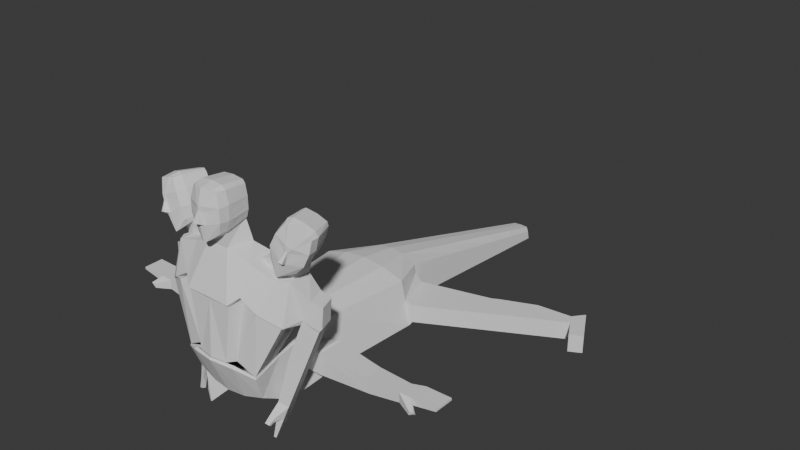 # Source: cerberus-08.blend  (saved by Blender 5.1.30; exported with 4.5.12 LTS)
import bpy
from mathutils import Matrix  # noqa: F401  (used for matrix-valued properties, if any)

bpy.ops.wm.read_factory_settings(use_empty=True)
scene = bpy.context.scene
scene.name = 'Scene'

# ---- collections
col_cerberus = bpy.data.collections.new('CERBERUS'); scene.collection.children.link(col_cerberus)
col_model = bpy.data.collections.new('model'); col_cerberus.children.link(col_model)
col_armatur = bpy.data.collections.new('armatur'); scene.collection.children.link(col_armatur)

# ---- materials (node trees are filled in below, after node groups)
mat_guard___body = bpy.data.materials.new('GUARD - body')

# ---- material node trees

# ---- world
world_world = bpy.data.worlds.new('World'); scene.world = world_world
world_world.use_nodes = True; world_world.node_tree.nodes.clear()
_N = world_world.node_tree.nodes; _L = world_world.node_tree.links
n0 = _N.new('ShaderNodeOutputWorld'); n0.name = 'World Output'; n0.location = (200, 100)
n1 = _N.new('ShaderNodeBackground'); n1.name = 'Background'; n1.location = (-200, 100)
n1.inputs[0].default_value = (0.05088, 0.05088, 0.05088, 1.0)
_L.new(n1.outputs[0], n0.inputs[0])
n0.is_active_output = True
world_world.color = (0.05088, 0.05088, 0.05088)
world_world.sun_shadow_jitter_overblur = 0.0

# ---- meshes
me_cube = bpy.data.meshes.new('Cube')
me_cube.from_pydata([(22.08, 9.419, 2.172), (24.43, 10.1, -13.56), (22.57, 114.0, -8.487), (18.75, 114.2, 12.07), (7.302, 262.9, -33.37), (6.463, 262.9, -28.14), (36.44, 88.06, -12.75), (29.9, 88.06, 15.67), (0.0, 88.06, -15.83), (0.0, 6.96, 15.16), (0.0, 88.06, 21.87), (0.0, 6.96, -24.84), (0.0, 114.2, 17.76), (0.0, 262.9, -24.4), (0.0, 262.9, -33.98), (0.0, 114.0, -11.05), (0.0, 29.05, -20.12), (24.09, 24.98, 6.601), (0.0, 29.05, 21.82), (27.54, 27.16, -13.47), (7.97, 163.8, 2.749), (0.0, 213.3, -26.34), (8.275, 163.6, -17.74), (12.39, 213.3, -25.07), (17.85, 88.06, -14.29), (10.36, 6.96, 13.56), (9.374, 114.2, 16.48), (10.92, 114.0, -9.769), (14.95, 88.06, 20.33), (12.14, 6.96, -23.23), (5.164, 262.9, -24.71), (2.983, 262.9, -33.67), (11.72, 29.05, 20.25), (13.83, 29.05, -18.55), (10.56, 213.3, -14.74), (14.65, 163.8, -1.334), (0.0, 262.9, -29.19), (0.0, -14.99, 16.93), (0.0, -10.73, -21.48), (23.93, -10.73, -18.68), (21.09, -9.842, 7.975), (10.16, -13.27, 12.76), (12.09, -10.73, -20.08), (0.0, -39.33, 12.15), (0.0, -27.56, -14.19), (24.67, -24.7, -10.22), (26.03, -30.14, 7.143), (14.84, -34.99, 12.2), (12.09, -26.67, -13.39), (9.722, -11.8, 12.82), (0.0, -16.13, 16.47), (21.96, -7.961, 7.442), (15.24, -36.43, 10.9), (0.0, -38.25, 13.21), (26.75, -30.4, 5.698), (28.4, 29.05, -16.98), (25.02, 6.96, -21.62), (20.71, 6.96, 8.823), (23.43, 29.05, 15.55), (0.0, 213.3, -10.35), (0.0, 163.8, 3.706), (5.629, 213.3, -25.71), (0.0, 163.6, -18.69), (6.567, 213.3, -10.98), (17.48, 163.7, -16.78), (0.0, 238.1, -17.37), (4.306, 238.1, -29.69), (5.866, 238.1, -17.84), (8.51, 238.1, -21.44), (9.848, 238.1, -29.22), (0.0, 238.1, -30.16)], [], [(29, 33, 55, 56), (39, 56, 57, 51), (24, 27, 2, 6), (28, 26, 12, 10), (5, 36, 13, 30), (6, 7, 58, 55), (17, 0, 1, 19), (32, 28, 10, 18), (45, 39, 51, 54), (33, 24, 6, 55), (25, 32, 18, 9), (61, 66, 69, 23), (70, 14, 31, 66), (20, 63, 59, 60), (35, 20, 26, 3), (67, 30, 13, 65), (34, 63, 20, 35), (35, 64, 23, 34), (26, 20, 60, 12), (69, 68, 34, 23), (57, 58, 32, 25), (16, 8, 24, 33), (58, 7, 28, 32), (7, 3, 26, 28), (8, 15, 27, 24), (11, 16, 33, 29), (6, 2, 3, 7), (56, 39, 42, 29), (9, 37, 49, 25), (25, 49, 51, 57), (29, 42, 38, 11), (42, 48, 44, 38), (45, 54, 52, 48), (39, 45, 48, 42), (40, 46, 54, 51), (43, 44, 48, 52), (50, 41, 49, 37), (41, 40, 51, 49), (47, 53, 43, 52), (46, 47, 52, 54), (5, 4, 31, 14, 36), (19, 1, 56, 55), (0, 17, 58, 57), (1, 0, 57, 56), (17, 19, 55, 58), (68, 67, 63, 34), (62, 22, 27, 15), (3, 2, 64, 35), (66, 31, 4, 69), (21, 61, 22, 62), (61, 23, 64, 22), (21, 70, 66, 61), (63, 67, 65, 59), (4, 5, 68, 69), (5, 30, 67, 68), (22, 64, 2, 27)])
_uv = me_cube.uv_layers.new(name='UVMap')
_uv.uv.foreach_set('vector', [0.2563, 0.5, 0.2553, 0.5, 0.2606, 0.5, 0.2627, 0.5, 0.2627, 0.5, 0.2627, 0.5, 0.7373, 0.5, 0.7373, 0.5, 0.2543, 0.5, 0.2563, 0.5, 0.2627, 0.5, 0.2586, 0.5, 0.7457, 0.5, 0.7437, 0.5, 0.75, 0.5, 0.75, 0.5, 0.625, 0.428, 0.5, 0.375, 0.625, 0.375, 0.625, 0.4015, 0.2586, 0.5, 0.7414, 0.5, 0.7394, 0.5, 0.2606, 0.5, 0.6243, 0.5, 0.6232, 0.5, 0.3768, 0.5, 0.319, 0.5, 0.7447, 0.5, 0.7457, 0.5, 0.75, 0.5, 0.75, 0.5, 0.2599, 0.5, 0.2627, 0.5, 0.7373, 0.5, 0.7209, 0.5, 0.2553, 0.5, 0.2543, 0.5, 0.2586, 0.5, 0.2606, 0.5, 0.7437, 0.5, 0.7447, 0.5, 0.75, 0.5, 0.75, 0.5, 0.2698, 0.5, 0.2731, 0.5, 0.2963, 0.5, 0.2895, 0.5, 0.25, 0.5, 0.25, 0.5, 0.2765, 0.5, 0.2731, 0.5, 0.7369, 0.5, 0.7302, 0.5, 0.75, 0.5, 0.75, 0.5, 0.7239, 0.5, 0.7369, 0.5, 0.7437, 0.5, 0.7373, 0.5, 0.7269, 0.5, 0.7235, 0.5, 0.75, 0.5, 0.75, 0.5, 0.7105, 0.5, 0.7302, 0.5, 0.7369, 0.5, 0.7239, 0.5, 0.7239, 0.5, 0.2761, 0.5, 0.2895, 0.5, 0.7105, 0.5, 0.7437, 0.5, 0.7369, 0.5, 0.75, 0.5, 0.75, 0.5, 0.2963, 0.5, 0.7037, 0.5, 0.7105, 0.5, 0.2895, 0.5, 0.7373, 0.5, 0.7394, 0.5, 0.7447, 0.5, 0.7437, 0.5, 0.25, 0.5, 0.25, 0.5, 0.2543, 0.5, 0.2553, 0.5, 0.7394, 0.5, 0.7414, 0.5, 0.7457, 0.5, 0.7447, 0.5, 0.7414, 0.5, 0.7373, 0.5, 0.7437, 0.5, 0.7457, 0.5, 0.25, 0.5, 0.25, 0.5, 0.2563, 0.5, 0.2543, 0.5, 0.25, 0.5, 0.25, 0.5, 0.2553, 0.5, 0.2563, 0.5, 0.2586, 0.5, 0.2627, 0.5, 0.7373, 0.5, 0.7414, 0.5, 0.2627, 0.5, 0.2627, 0.5, 0.2563, 0.5, 0.2563, 0.5, 0.75, 0.5, 0.75, 0.5, 0.7437, 0.5, 0.7437, 0.5, 0.7437, 0.5, 0.7437, 0.5, 0.7373, 0.5, 0.7373, 0.5, 0.2563, 0.5, 0.2563, 0.5, 0.25, 0.5, 0.25, 0.5, 0.2563, 0.5, 0.254, 0.5, 0.25, 0.5, 0.25, 0.5, 0.2599, 0.5, 0.7209, 0.5, 0.7268, 0.5, 0.254, 0.5, 0.2627, 0.5, 0.2599, 0.5, 0.254, 0.5, 0.2563, 0.5, 0.738, 0.5, 0.738, 0.5, 0.7209, 0.5, 0.7373, 0.5, 0.7327, 0.5, 0.25, 0.5, 0.254, 0.5, 0.7268, 0.5, 0.7492, 0.5, 0.7437, 0.5, 0.7437, 0.5, 0.75, 0.5, 0.7437, 0.5, 0.738, 0.5, 0.7373, 0.5, 0.7437, 0.5, 0.7438, 0.5, 0.7494, 0.5, 0.7327, 0.5, 0.7268, 0.5, 0.738, 0.5, 0.7438, 0.5, 0.7268, 0.5, 0.7209, 0.5, 0.625, 0.428, 0.375, 0.428, 0.375, 0.4015, 0.375, 0.375, 0.5, 0.375, 0.319, 0.5, 0.3768, 0.5, 0.2627, 0.5, 0.2606, 0.5, 0.6232, 0.5, 0.6243, 0.5, 0.7394, 0.5, 0.7373, 0.5, 0.3768, 0.5, 0.6232, 0.5, 0.7373, 0.5, 0.2627, 0.5, 0.6243, 0.5, 0.319, 0.5, 0.2606, 0.5, 0.7394, 0.5, 0.7037, 0.5, 0.7269, 0.5, 0.7302, 0.5, 0.7105, 0.5, 0.25, 0.5, 0.2631, 0.5, 0.2563, 0.5, 0.25, 0.5, 0.7373, 0.5, 0.2627, 0.5, 0.2761, 0.5, 0.7239, 0.5, 0.2731, 0.5, 0.2765, 0.5, 0.303, 0.5, 0.2963, 0.5, 0.25, 0.5, 0.2698, 0.5, 0.2631, 0.5, 0.25, 0.5, 0.2698, 0.5, 0.2895, 0.5, 0.2761, 0.5, 0.2631, 0.5, 0.25, 0.5, 0.25, 0.5, 0.2731, 0.5, 0.2698, 0.5, 0.7302, 0.5, 0.7269, 0.5, 0.75, 0.5, 0.75, 0.5, 0.303, 0.5, 0.697, 0.5, 0.7037, 0.5, 0.2963, 0.5, 0.697, 0.5, 0.7235, 0.5, 0.7269, 0.5, 0.7037, 0.5, 0.2631, 0.5, 0.2761, 0.5, 0.2627, 0.5, 0.2563, 0.5])
me_cube.materials.append(None)
me_cube.materials.append(mat_guard___body)
me_cube.update()
me_cube_003 = bpy.data.meshes.new('Cube.003')
me_cube_003.from_pydata([(9.816, 3.383, -4.159), (2.384e-05, 23.04, -0.2326), (0.0, 1.232, -3.489), (20.84, 6.972, 38.9), (0.0, 3.775, 32.52), (0.0, 23.67, 32.52), (15.07, 3.775, 32.52), (7.316, 12.5, 61.17), (0.0, 12.5, 61.17), (18.75, 11.3, 36.18), (20.84, 15.55, 55.45), (0.0, 26.78, 74.52), (7.043, 26.78, 74.52), (7.043, 12.29, 69.49), (0.0, 12.29, 69.49), (1.325, 3.929, 66.24), (0.0, 3.534, 66.11), (0.0, 26.78, 96.51), (7.043, 26.78, 95.74), (7.043, 12.29, 97.59), (0.0, 12.29, 98.36), (0.0, 4.475, 96.8), (6.166, 5.996, 96.11), (8.474, 26.78, 74.52), (8.989, 12.29, 71.95), (8.44, 7.449, 71.61), (8.567, 26.78, 93.8), (9.77, 12.29, 95.43), (8.595, 7.262, 95.34), (26.03, 9.036, -9.558), (21.09, 29.33, -8.726), (40.28, 39.03, 47.39), (10.16, 25.9, -3.945), (30.58, 35.61, 51.63), (14.61, 6.986, -3.145), (36.72, 17.25, 50.16), (45.33, 26.22, 23.09), (29.93, 9.024, 31.04), (37.41, 35.64, 22.24), (41.53, 23.52, 48.84), (42.27, 14.89, 24.49), (47.03, 40.35, 38.4), (41.08, 38.26, 23.09), (40.9, 26.7, 48.84), (34.52, 24.45, 51.63), (51.28, 28.32, 38.4), (35.88, 39.6, 62.37), (41.61, 41.34, 59.57), (43.58, 26.94, 54.64), (37.85, 25.2, 57.44), (20.88, 32.19, 55.87), (20.84, 23.34, 55.45), (32.09, 7.948, 32.06), (30.15, 37.86, 65.16), (0.0, 27.59, 61.04), (11.25, 27.59, 61.04), (0.0, 26.92, 32.4), (23.69, 29.21, 27.66), (43.01, 15.1, 24.72), (42.29, 38.68, 26.2), (57.14, 31.15, 35.72), (46.53, 26.65, 26.2), (56.3, 30.77, 22.31), (52.86, 40.77, 22.31), (53.7, 41.15, 35.72), (37.57, 23.6, 0.4006), (46.48, 26.66, -3.2), (33.69, 34.88, 0.4006), (42.59, 37.95, -3.2), (51.09, 40.87, 20.31), (54.98, 29.59, 20.31), (29.99, 20.99, -30.49), (35.77, 22.98, -32.83), (32.43, 32.68, -32.83), (26.65, 30.69, -30.49), (56.32, 30.15, 36.36), (55.8, 29.51, 21.48), (51.69, 41.44, 21.48), (52.43, 41.44, 36.36), (26.04, 19.63, -55.44), (27.39, 20.09, -55.98), (24.63, 33.15, -51.69), (22.57, 32.44, -50.86), (24.78, 33.2, -38.77), (28.73, 34.56, -40.36), (33.04, 22.04, -40.36), (29.09, 20.68, -38.77), (27.72, 16.55, -37.55), (30.83, 17.62, -38.8), (26.86, 17.5, -41.99), (29.36, 17.11, -42.85), (51.09, 27.89, 23.38), (53.8, 29.29, 37.38), (49.91, 40.57, 37.38), (46.99, 39.82, 23.38), (42.02, 25.13, -1.4), (38.14, 36.42, -1.4), (50.52, 28.06, 22.11), (46.64, 39.34, 22.11), (32.88, 21.98, -31.66), (29.54, 31.68, -31.66), (26.72, 19.86, -55.71), (23.6, 32.79, -51.28), (31.07, 21.36, -39.56), (26.76, 33.88, -39.56), (29.28, 17.08, -38.18), (28.11, 17.31, -42.42), (43.0, 38.09, -2.062), (46.89, 26.8, -2.062), (42.43, 25.27, -0.2613), (38.55, 36.56, -0.2613), (34.04, 35.05, 1.5), (37.95, 23.72, 1.5), (15.09, 2.267, 34.06), (0.0, 2.355, 34.3), (0.0, 2.002, 76.65), (0.0, 2.002, 87.73), (0.0, 26.78, 78.59), (0.0, 26.78, 87.73), (7.043, 26.78, 87.73), (7.043, 26.78, 78.59), (2.582, 2.689, 87.69), (2.597, 2.692, 76.89), (9.819, 26.78, 87.25), (9.874, 26.78, 79.25), (10.68, 6.19, 87.3), (10.83, 6.223, 78.96), (11.56, 12.29, 87.57), (11.17, 12.29, 78.49), (0.9825, 2.01, 84.43), (1.65, -1.003, 78.69), (0.0, -1.132, 78.73), (0.0, 1.88, 84.43), (0.0, 26.78, 82.46), (7.043, 26.78, 82.46), (2.585, 3.127, 84.35), (9.847, 26.78, 82.55), (10.71, 6.198, 84.21), (11.37, 12.29, 82.33), (43.29, 41.73, 63.26), (47.07, 42.61, 71.54), (41.34, 40.87, 74.34), (37.56, 39.99, 66.05), (48.25, 17.08, 73.7), (43.68, 16.02, 63.66), (57.0, 25.01, 77.28), (56.66, 30.15, 76.99), (50.89, 43.59, 76.39), (47.02, 22.87, 55.85), (46.29, 27.69, 56.05), (42.86, 41.72, 58.97), (55.57, 23.22, 78.97), (51.31, 20.32, 81.98), (49.77, 27.97, 83.59), (55.18, 29.63, 80.1), (50.37, 43.37, 78.79), (44.95, 41.71, 82.28), (38.9, 16.48, 54.15), (39.62, 17.11, 53.9), (49.91, 18.3, 72.77), (45.46, 17.27, 62.98), (49.28, 43.29, 69.93), (46.02, 42.54, 62.66), (55.78, 23.75, 69.08), (52.47, 23.03, 61.46), (54.97, 29.87, 69.11), (50.88, 28.89, 61.05), (47.36, 16.91, 70.47), (46.41, 13.65, 64.91), (45.41, 13.21, 65.46), (46.92, 16.64, 70.7), (39.16, 40.36, 69.57), (44.89, 42.1, 66.77), (48.41, 18.4, 69.76), (47.36, 42.85, 65.66), (54.54, 23.48, 66.27), (52.63, 29.31, 64.45), (31.83, 38.25, 68.85), (35.6, 39.12, 77.13), (42.84, 20.7, 84.18), (40.46, 25.23, 84.89), (36.78, 39.3, 83.27), (33.13, 18.65, 62.62), (31.45, 23.18, 63.29), (28.91, 37.48, 65.77), (45.62, 20.2, 83.82), (43.72, 26.15, 85.69), (38.91, 39.89, 84.39), (38.07, 16.63, 54.66), (32.12, 23.46, 60.23), (46.18, 17.17, 74.59), (41.7, 16.13, 64.81), (33.0, 38.35, 77.87), (29.65, 37.57, 70.64), (38.02, 18.36, 77.74), (34.43, 17.55, 70.26), (35.66, 24.0, 78.52), (32.25, 23.23, 70.13), (46.41, 16.62, 70.94), (44.3, 13.01, 65.94), (33.43, 38.62, 72.36), (44.68, 17.27, 71.58), (31.03, 37.89, 73.62), (36.71, 18.06, 74.97), (33.67, 23.55, 73.7), (23.76, 32.85, -44.32), (22.75, 32.5, -49.88), (31.16, 21.39, -45.57), (29.28, 20.74, -50.78), (24.97, 33.26, -50.78), (26.85, 33.91, -45.57), (27.06, 19.98, -49.88), (28.07, 20.33, -44.32), (29.62, 20.86, -44.95), (28.17, 20.36, -50.33), (25.31, 33.38, -44.95), (23.86, 32.88, -50.33), (27.34, 13.93, -43.12), (28.51, 14.33, -43.6), (26.09, 16.18, -43.99), (26.16, 13.52, -42.65), (28.39, 15.54, -44.74), (27.24, 15.86, -44.37)], [], [(6, 113, 114, 4), (0, 6, 4, 2), (42, 36, 40, 38), (113, 3, 10, 7), (3, 113, 6), (10, 51, 55, 7), (3, 6, 9), (7, 55, 12, 13), (6, 0, 34, 9), (121, 22, 21, 116), (8, 7, 13, 14), (55, 54, 11, 12), (119, 118, 17, 18), (18, 17, 20, 19), (20, 21, 22, 19), (119, 18, 26, 123), (18, 19, 27, 26), (127, 123, 26, 27), (127, 27, 28, 125), (13, 12, 23, 24), (121, 125, 28, 22), (13, 24, 25, 15), (22, 28, 27, 19), (13, 15, 16, 14), (58, 39, 35, 52), (29, 40, 37, 34), (208, 209, 81, 80), (111, 112, 65, 67), (43, 44, 35, 39), (61, 45, 39, 58), (45, 41, 31, 43), (40, 29, 30, 38), (59, 42, 38), (45, 43, 39), (43, 31, 47, 48), (72, 73, 84, 85), (44, 43, 48, 49), (31, 33, 46, 47), (3, 52, 35, 10), (51, 10, 35, 44), (51, 189, 53, 50), (9, 37, 52, 3), (44, 49, 189, 51), (50, 53, 46, 33), (37, 9, 34), (55, 57, 56, 54), (57, 38, 30, 32), (55, 51, 50), (5, 56, 57, 32, 1), (71, 86, 83, 74), (41, 59, 38, 31), (36, 61, 58, 40), (80, 81, 102, 101), (40, 58, 52, 37), (92, 75, 76, 91), (94, 93, 41, 59), (42, 36, 112, 111), (110, 111, 67, 96), (62, 60, 64, 63), (109, 108, 66, 95), (91, 76, 70, 97), (108, 107, 68, 66), (94, 59, 42, 98), (45, 41, 93, 92), (76, 77, 69, 70), (216, 206, 82, 102), (66, 68, 73, 72), (96, 67, 74, 100), (95, 66, 72, 99), (67, 65, 71, 74), (60, 62, 76, 75), (92, 93, 78, 75), (62, 63, 77, 76), (63, 64, 78, 77), (64, 60, 75, 78), (214, 208, 80, 101), (101, 102, 82, 79), (206, 211, 79, 82), (86, 71, 87, 89), (100, 74, 83, 104), (90, 106, 222, 221), (99, 72, 88, 105), (103, 86, 89, 106), (72, 85, 90, 88), (85, 103, 106, 90), (71, 99, 105, 87), (105, 88, 218, 217), (73, 100, 104, 84), (211, 214, 101, 79), (65, 95, 99, 71), (68, 96, 100, 73), (209, 216, 102, 81), (77, 94, 98, 69), (61, 91, 97, 36), (112, 109, 95, 65), (107, 110, 96, 68), (77, 78, 93, 94), (45, 92, 91, 61), (69, 107, 108, 70), (69, 98, 110, 107), (36, 97, 109, 112), (97, 70, 108, 109), (98, 42, 111, 110), (50, 33, 57, 55), (38, 57, 33, 31), (114, 113, 7, 8), (15, 25, 126, 122), (135, 137, 125, 121), (24, 128, 126, 25), (138, 127, 125, 137), (24, 23, 124, 128), (138, 136, 123, 127), (12, 120, 124, 23), (134, 119, 123, 136), (12, 11, 117, 120), (134, 133, 118, 119), (15, 122, 115, 16), (122, 130, 131, 115), (121, 129, 135), (129, 130, 122, 135), (132, 129, 121, 116), (120, 117, 133, 134), (120, 134, 136, 124), (128, 124, 136, 138), (128, 138, 137, 126), (122, 126, 137, 135), (131, 130, 129, 132), (159, 167, 173), (160, 168, 169, 144), (158, 160, 144, 157), (172, 171, 141, 140), (47, 46, 142, 139), (172, 140, 161, 174), (47, 139, 162, 150), (176, 174, 161, 165), (149, 150, 162, 166), (176, 165, 163, 175), (149, 166, 164, 148), (173, 175, 163, 159), (158, 148, 164, 160), (48, 158, 157, 49), (151, 145, 146, 154), (48, 149, 148, 158), (159, 163, 145, 151), (48, 47, 150, 149), (165, 146, 145, 163), (165, 161, 147, 146), (155, 154, 146, 147), (140, 155, 147, 161), (153, 152, 151, 154), (155, 156, 153, 154), (140, 141, 156, 155), (159, 151, 152, 143), (167, 168, 160, 173), (170, 167, 159, 143), (139, 142, 171, 172), (139, 172, 174, 162), (166, 162, 174, 176), (166, 176, 175, 164), (160, 164, 175, 173), (169, 168, 167, 170), (190, 201, 198), (191, 144, 169, 199), (188, 157, 144, 191), (200, 178, 141, 171), (53, 177, 142, 46), (200, 202, 192, 178), (53, 184, 193, 177), (204, 196, 192, 202), (183, 197, 193, 184), (204, 203, 194, 196), (183, 182, 195, 197), (201, 190, 194, 203), (188, 191, 195, 182), (189, 49, 157, 188), (185, 186, 180, 179), (189, 188, 182, 183), (190, 185, 179, 194), (189, 183, 184, 53), (196, 194, 179, 180), (196, 180, 181, 192), (187, 181, 180, 186), (178, 192, 181, 187), (153, 186, 185, 152), (187, 186, 153, 156), (178, 187, 156, 141), (190, 143, 152, 185), (198, 201, 191, 199), (170, 143, 190, 198), (177, 200, 171, 142), (177, 193, 202, 200), (197, 204, 202, 193), (197, 195, 203, 204), (191, 201, 203, 195), (169, 170, 198, 199), (84, 104, 215, 210), (210, 215, 216, 209), (86, 103, 213, 212), (212, 213, 214, 211), (83, 86, 212, 205), (205, 212, 211, 206), (103, 85, 207, 213), (213, 207, 208, 214), (104, 83, 205, 215), (215, 205, 206, 216), (85, 84, 210, 207), (207, 210, 209, 208), (217, 218, 221, 222), (220, 217, 222, 219), (106, 89, 219, 222), (89, 87, 220, 219), (87, 105, 217, 220), (88, 90, 221, 218)])
_uv = me_cube_003.uv_layers.new(name='UVMap')
_uv.uv.foreach_set('vector', [0.4637, 0.75, 0.4983, 0.75, 0.4996, 0.875, 0.4637, 0.875, 0.375, 0.7923, 0.4637, 0.75, 0.4637, 0.875, 0.375, 0.875, 0.04983, 0.06321, 0.4433, 0.7049, 0.4637, 0.75, 0.0, 0.0, 0.4983, 0.75, 0.4433, 0.7049, 0.6091, 0.6146, 0.625, 0.625, 0.4433, 0.7049, 0.4983, 0.75, 0.4637, 0.75, 0.6091, 0.6146, 0.6047, 0.5045, 0.625, 0.5, 0.625, 0.625, 0.4433, 0.7049, 0.4637, 0.75, 0.2318, 0.375, 0.625, 0.625, 0.625, 0.5, 0.625, 0.5, 0.625, 0.625, 0.4637, 0.75, 0.375, 0.7923, 0.189, 0.375, 0.2318, 0.375, 0.0, 0.0, 0.0, 0.0, 0.0, 0.0, 0.0, 0.0, 0.75, 0.625, 0.625, 0.625, 0.625, 0.625, 0.75, 0.625, 0.625, 0.5, 0.75, 0.5, 0.75, 0.5, 0.625, 0.5, 0.625, 0.5, 0.75, 0.5, 0.75, 0.5, 0.625, 0.5, 0.625, 0.5, 0.75, 0.5, 0.75, 0.625, 0.625, 0.625, 0.75, 0.625, 0.75, 0.625, 0.625, 0.625, 0.625, 0.625, 0.625, 0.5, 0.625, 0.5, 0.625, 0.5, 0.625, 0.5, 0.625, 0.5, 0.625, 0.625, 0.625, 0.625, 0.625, 0.5, 0.625, 0.625, 0.625, 0.5, 0.625, 0.5, 0.625, 0.625, 0.0, 0.0, 0.0, 0.0, 0.0, 0.0, 0.0, 0.0, 0.625, 0.625, 0.625, 0.5, 0.625, 0.5, 0.625, 0.625, 0.0, 0.0, 0.0, 0.0, 0.0, 0.0, 0.0, 0.0, 0.0, 0.0, 0.0, 0.0, 0.0, 0.0, 0.05786, 0.04822, 0.625, 0.625, 0.625, 0.625, 0.625, 0.625, 0.625, 0.625, 0.0, 0.0, 0.05786, 0.04822, 0.07764, 0.0647, 0.75, 0.625, 0.4964, 0.75, 0.625, 0.75, 0.625, 0.875, 0.5148, 0.875, 0.375, 0.75, 0.4637, 0.75, 0.4637, 0.875, 0.3702, 0.8582, 0.0, 0.0, 0.0, 0.0, 0.0, 0.0, 0.0, 0.0, 0.0, 0.0, 0.0, 0.0, 0.0, 0.0, 0.0, 0.0, 0.625, 0.625, 0.75, 0.625, 0.75, 0.75, 0.625, 0.75, 0.4778, 0.7089, 0.6134, 0.7246, 0.625, 0.75, 0.4964, 0.75, 0.6134, 0.7246, 0.6047, 0.5045, 0.625, 0.5, 0.625, 0.625, 0.4637, 0.75, 0.375, 0.75, 0.0, 0.0, 0.0, 0.0, 0.1624, 0.1527, 0.04983, 0.06321, 0.0, 0.0, 0.6134, 0.7246, 0.625, 0.625, 0.625, 0.75, 0.625, 0.625, 0.625, 0.5, 0.625, 0.5, 0.625, 0.625, 0.0, 0.0, 0.0, 0.0, 0.0, 0.0, 0.0, 0.0, 0.75, 0.625, 0.625, 0.625, 0.625, 0.625, 0.75, 0.625, 0.625, 0.5, 0.75, 0.5, 0.75, 0.5, 0.625, 0.5, 0.5148, 0.75, 0.5148, 0.875, 0.625, 0.875, 0.625, 0.75, 0.625, 0.625, 0.625, 0.75, 0.75, 0.75, 0.75, 0.625, 0.625, 0.625, 0.625, 0.625, 0.625, 0.5, 0.625, 0.5, 0.4637, 0.75, 0.4637, 0.875, 0.5148, 0.875, 0.5148, 0.75, 0.75, 0.625, 0.75, 0.625, 0.625, 0.625, 0.625, 0.625, 0.625, 0.5, 0.625, 0.5, 0.75, 0.5, 0.75, 0.5, 0.4637, 0.875, 0.2318, 0.375, 0.3702, 0.8582, 0.625, 0.5, 0.0, 0.0, 0.0, 0.0, 0.75, 0.5, 0.0, 0.0, 0.0, 0.0, 0.375, 0.5, 0.0, 0.0, 0.625, 0.5, 0.625, 0.5, 0.625, 0.5, 0.0, 0.0, 0.0, 0.0, 0.0, 0.0, 0.0, 0.0, 0.25, 0.5, 0.0, 0.0, 0.0, 0.0, 0.0, 0.0, 0.0, 0.0, 0.6047, 0.5045, 0.1624, 0.1527, 0.0, 0.0, 0.625, 0.5, 0.4433, 0.7049, 0.4778, 0.7089, 0.4964, 0.75, 0.4637, 0.75, 0.0, 0.0, 0.0, 0.0, 0.0, 0.0, 0.0, 0.0, 0.4637, 0.75, 0.4964, 0.75, 0.5148, 0.875, 0.4637, 0.875, 0.0, 0.0, 0.0, 0.0, 0.0, 0.0, 0.0, 0.0, 0.0, 0.0, 0.0, 0.0, 0.0, 0.0, 0.0, 0.0, 0.0, 0.0, 0.0, 0.0, 0.0, 0.0, 0.0, 0.0, 0.0, 0.0, 0.0, 0.0, 0.0, 0.0, 0.0, 0.0, 0.0, 0.0, 0.0, 0.0, 0.0, 0.0, 0.0, 0.0, 0.0, 0.0, 0.0, 0.0, 0.0, 0.0, 0.0, 0.0, 0.0, 0.0, 0.0, 0.0, 0.0, 0.0, 0.0, 0.0, 0.0, 0.0, 0.0, 0.0, 0.0, 0.0, 0.0, 0.0, 0.0, 0.0, 0.0, 0.0, 0.0, 0.0, 0.0, 0.0, 0.0, 0.0, 0.0, 0.0, 0.0, 0.0, 0.0, 0.0, 0.0, 0.0, 0.0, 0.0, 0.0, 0.0, 0.0, 0.0, 0.0, 0.0, 0.0, 0.0, 0.0, 0.0, 0.0, 0.0, 0.0, 0.0, 0.0, 0.0, 0.0, 0.0, 0.0, 0.0, 0.0, 0.0, 0.0, 0.0, 0.0, 0.0, 0.0, 0.0, 0.0, 0.0, 0.0, 0.0, 0.0, 0.0, 0.0, 0.0, 0.0, 0.0, 0.0, 0.0, 0.0, 0.0, 0.0, 0.0, 0.0, 0.0, 0.0, 0.0, 0.0, 0.0, 0.0, 0.0, 0.0, 0.0, 0.0, 0.0, 0.0, 0.0, 0.0, 0.0, 0.0, 0.0, 0.0, 0.0, 0.0, 0.0, 0.0, 0.0, 0.0, 0.0, 0.0, 0.0, 0.0, 0.0, 0.0, 0.0, 0.0, 0.0, 0.0, 0.0, 0.0, 0.0, 0.0, 0.0, 0.0, 0.0, 0.0, 0.0, 0.0, 0.0, 0.0, 0.0, 0.0, 0.0, 0.0, 0.0, 0.0, 0.0, 0.0, 0.0, 0.0, 0.0, 0.0, 0.0, 0.0, 0.0, 0.0, 0.0, 0.0, 0.0, 0.0, 0.0, 0.0, 0.0, 0.0, 0.0, 0.0, 0.0, 0.0, 0.0, 0.0, 0.0, 0.0, 0.0, 0.0, 0.0, 0.0, 0.0, 0.0, 0.0, 0.0, 0.0, 0.0, 0.0, 0.0, 0.0, 0.0, 0.0, 0.0, 0.0, 0.0, 0.0, 0.0, 0.0, 0.0, 0.0, 0.0, 0.0, 0.0, 0.0, 0.0, 0.0, 0.0, 0.0, 0.0, 0.0, 0.0, 0.0, 0.0, 0.0, 0.0, 0.0, 0.0, 0.0, 0.0, 0.0, 0.0, 0.0, 0.0, 0.0, 0.0, 0.0, 0.0, 0.0, 0.0, 0.0, 0.0, 0.0, 0.0, 0.0, 0.0, 0.0, 0.0, 0.0, 0.0, 0.0, 0.0, 0.0, 0.0, 0.0, 0.0, 0.0, 0.0, 0.0, 0.0, 0.0, 0.0, 0.0, 0.0, 0.0, 0.0, 0.0, 0.0, 0.0, 0.0, 0.0, 0.0, 0.0, 0.0, 0.0, 0.0, 0.0, 0.0, 0.0, 0.0, 0.0, 0.0, 0.0, 0.0, 0.0, 0.0, 0.0, 0.0, 0.0, 0.0, 0.0, 0.0, 0.0, 0.0, 0.0, 0.0, 0.0, 0.0, 0.0, 0.0, 0.0, 0.0, 0.0, 0.0, 0.0, 0.0, 0.0, 0.0, 0.0, 0.0, 0.0, 0.0, 0.0, 0.0, 0.0, 0.0, 0.0, 0.0, 0.0, 0.0, 0.0, 0.0, 0.0, 0.0, 0.0, 0.0, 0.0, 0.0, 0.0, 0.0, 0.0, 0.0, 0.0, 0.0, 0.0, 0.0, 0.0, 0.0, 0.0, 0.0, 0.0, 0.0, 0.0, 0.0, 0.0, 0.0, 0.0, 0.0, 0.0, 0.0, 0.0, 0.0, 0.0, 0.0, 0.0, 0.0, 0.0, 0.0, 0.0, 0.0, 0.0, 0.0, 0.0, 0.0, 0.0, 0.0, 0.0, 0.0, 0.0, 0.0, 0.0, 0.0, 0.0, 0.625, 0.5, 0.75, 0.5, 0.0, 0.0, 0.625, 0.5, 0.0, 0.0, 0.0, 0.0, 0.75, 0.5, 0.625, 0.5, 0.4996, 0.875, 0.4983, 0.75, 0.625, 0.625, 0.75, 0.625, 0.05786, 0.04822, 0.0, 0.0, 0.0, 0.0, 0.0, 0.0, 0.0, 0.0, 0.0, 0.0, 0.0, 0.0, 0.0, 0.0, 0.0, 0.0, 0.0, 0.0, 0.0, 0.0, 0.0, 0.0, 0.0, 0.0, 0.0, 0.0, 0.0, 0.0, 0.0, 0.0, 0.625, 0.625, 0.625, 0.5, 0.625, 0.5, 0.625, 0.625, 0.625, 0.625, 0.625, 0.5, 0.625, 0.5, 0.625, 0.625, 0.625, 0.5, 0.625, 0.5, 0.625, 0.5, 0.625, 0.5, 0.625, 0.5, 0.625, 0.5, 0.625, 0.5, 0.625, 0.5, 0.625, 0.5, 0.75, 0.5, 0.75, 0.5, 0.625, 0.5, 0.625, 0.5, 0.75, 0.5, 0.75, 0.5, 0.625, 0.5, 0.05786, 0.04822, 0.0, 0.0, 0.0, 0.0, 0.07764, 0.0647, 0.0, 0.0, 0.0, 0.0, 0.0, 0.0, 0.0, 0.0, 0.0, 0.0, 0.0, 0.0, 0.0, 0.0, 0.0, 0.0, 0.0, 0.0, 0.0, 0.0, 0.0, 0.0, 0.0, 0.0, 0.0, 0.0, 0.0, 0.0, 0.0, 0.0, 0.625, 0.5, 0.75, 0.5, 0.75, 0.5, 0.625, 0.5, 0.625, 0.5, 0.625, 0.5, 0.625, 0.5, 0.625, 0.5, 0.625, 0.625, 0.625, 0.5, 0.625, 0.5, 0.625, 0.625, 0.0, 0.0, 0.0, 0.0, 0.0, 0.0, 0.0, 0.0, 0.0, 0.0, 0.0, 0.0, 0.0, 0.0, 0.0, 0.0, 0.0, 0.0, 0.0, 0.0, 0.0, 0.0, 0.0, 0.0, 0.0, 0.0, 0.0, 0.0, 0.0, 0.0, 0.0, 0.0, 0.0, 0.0, 0.0, 0.0, 0.0, 0.0, 0.05786, 0.04822, 0.0, 0.0, 0.0, 0.0, 0.07764, 0.0647, 0.625, 0.5, 0.75, 0.5, 0.75, 0.5, 0.625, 0.5, 0.625, 0.5, 0.75, 0.5, 0.75, 0.5, 0.625, 0.5, 0.625, 0.5, 0.625, 0.5, 0.625, 0.5, 0.625, 0.5, 0.625, 0.5, 0.625, 0.5, 0.625, 0.5, 0.625, 0.5, 0.625, 0.625, 0.625, 0.5, 0.625, 0.5, 0.625, 0.625, 0.625, 0.625, 0.625, 0.5, 0.625, 0.5, 0.625, 0.625, 0.0, 0.0, 0.0, 0.0, 0.0, 0.0, 0.0, 0.0, 0.0, 0.0, 0.0, 0.0, 0.0, 0.0, 0.0, 0.0, 0.0, 0.0, 0.0, 0.0, 0.0, 0.0, 0.0, 0.0, 0.05786, 0.04822, 0.0, 0.0, 0.0, 0.0, 0.0, 0.0, 0.0, 0.0, 0.05786, 0.04822, 0.07764, 0.0647, 0.75, 0.625, 0.625, 0.625, 0.625, 0.625, 0.625, 0.625, 0.625, 0.625, 0.0, 0.0, 0.0, 0.0, 0.0, 0.0, 0.05786, 0.04822, 0.0, 0.0, 0.0, 0.0, 0.0, 0.0, 0.0, 0.0, 0.625, 0.625, 0.625, 0.5, 0.625, 0.5, 0.625, 0.625, 0.0, 0.0, 0.0, 0.0, 0.0, 0.0, 0.0, 0.0, 0.625, 0.625, 0.625, 0.5, 0.625, 0.5, 0.625, 0.625, 0.625, 0.5, 0.625, 0.625, 0.625, 0.625, 0.625, 0.5, 0.625, 0.5, 0.625, 0.5, 0.625, 0.5, 0.625, 0.5, 0.75, 0.625, 0.75, 0.625, 0.625, 0.625, 0.625, 0.625, 0.625, 0.5, 0.75, 0.5, 0.75, 0.625, 0.625, 0.625, 0.625, 0.5, 0.75, 0.5, 0.75, 0.5, 0.625, 0.5, 0.0, 0.0, 0.0, 0.0, 0.0, 0.0, 0.0, 0.0, 0.0, 0.0, 0.0, 0.0, 0.0, 0.0, 0.0, 0.0, 0.0, 0.0, 0.0, 0.0, 0.0, 0.0, 0.0, 0.0, 0.625, 0.5, 0.75, 0.5, 0.75, 0.5, 0.625, 0.5, 0.625, 0.5, 0.625, 0.5, 0.625, 0.5, 0.625, 0.5, 0.625, 0.625, 0.625, 0.5, 0.625, 0.5, 0.625, 0.625, 0.0, 0.0, 0.0, 0.0, 0.0, 0.0, 0.0, 0.0, 0.0, 0.0, 0.0, 0.0, 0.0, 0.0, 0.0, 0.0, 0.0, 0.0, 0.0, 0.0, 0.0, 0.0, 0.0, 0.0, 0.0, 0.0, 0.0, 0.0, 0.0, 0.0, 0.0, 0.0, 0.0, 0.0, 0.0, 0.0, 0.0, 0.0, 0.05786, 0.04822, 0.07764, 0.0647, 0.0, 0.0, 0.0, 0.0, 0.625, 0.5, 0.625, 0.5, 0.75, 0.5, 0.75, 0.5, 0.625, 0.5, 0.625, 0.5, 0.75, 0.5, 0.75, 0.5, 0.625, 0.5, 0.625, 0.5, 0.625, 0.5, 0.625, 0.5, 0.625, 0.5, 0.625, 0.5, 0.625, 0.5, 0.625, 0.5, 0.625, 0.625, 0.625, 0.625, 0.625, 0.5, 0.625, 0.5, 0.625, 0.625, 0.625, 0.625, 0.625, 0.5, 0.625, 0.5, 0.0, 0.0, 0.0, 0.0, 0.0, 0.0, 0.0, 0.0, 0.0, 0.0, 0.0, 0.0, 0.0, 0.0, 0.0, 0.0, 0.0, 0.0, 0.0, 0.0, 0.0, 0.0, 0.0, 0.0, 0.05786, 0.04822, 0.0, 0.0, 0.0, 0.0, 0.0, 0.0, 0.0, 0.0, 0.75, 0.625, 0.07764, 0.0647, 0.05786, 0.04822, 0.625, 0.625, 0.625, 0.625, 0.625, 0.625, 0.625, 0.625, 0.0, 0.0, 0.05786, 0.04822, 0.0, 0.0, 0.0, 0.0, 0.0, 0.0, 0.0, 0.0, 0.0, 0.0, 0.0, 0.0, 0.625, 0.625, 0.625, 0.625, 0.625, 0.5, 0.625, 0.5, 0.0, 0.0, 0.0, 0.0, 0.0, 0.0, 0.0, 0.0, 0.625, 0.625, 0.625, 0.625, 0.625, 0.5, 0.625, 0.5, 0.625, 0.5, 0.625, 0.5, 0.625, 0.625, 0.625, 0.625, 0.625, 0.5, 0.625, 0.5, 0.625, 0.5, 0.625, 0.5, 0.75, 0.625, 0.625, 0.625, 0.625, 0.625, 0.75, 0.625, 0.625, 0.5, 0.625, 0.625, 0.75, 0.625, 0.75, 0.5, 0.625, 0.5, 0.625, 0.5, 0.75, 0.5, 0.75, 0.5, 0.0, 0.0, 0.0, 0.0, 0.0, 0.0, 0.0, 0.0, 0.0, 0.0, 0.0, 0.0, 0.0, 0.0, 0.0, 0.0, 0.0, 0.0, 0.0, 0.0, 0.0, 0.0, 0.0, 0.0, 0.625, 0.5, 0.625, 0.5, 0.75, 0.5, 0.75, 0.5, 0.625, 0.5, 0.625, 0.5, 0.625, 0.5, 0.625, 0.5, 0.625, 0.625, 0.625, 0.625, 0.625, 0.5, 0.625, 0.5, 0.0, 0.0, 0.0, 0.0, 0.0, 0.0, 0.0, 0.0, 0.0, 0.0, 0.0, 0.0, 0.0, 0.0, 0.0, 0.0, 0.0, 0.0, 0.0, 0.0, 0.0, 0.0, 0.0, 0.0, 0.0, 0.0, 0.0, 0.0, 0.0, 0.0, 0.0, 0.0, 0.0, 0.0, 0.0, 0.0, 0.0, 0.0, 0.0, 0.0, 0.0, 0.0, 0.0, 0.0, 0.0, 0.0, 0.0, 0.0, 0.0, 0.0, 0.0, 0.0, 0.0, 0.0, 0.0, 0.0, 0.0, 0.0, 0.0, 0.0, 0.0, 0.0, 0.0, 0.0, 0.0, 0.0, 0.0, 0.0, 0.0, 0.0, 0.0, 0.0, 0.0, 0.0, 0.0, 0.0, 0.0, 0.0, 0.0, 0.0, 0.0, 0.0, 0.0, 0.0, 0.0, 0.0, 0.0, 0.0, 0.0, 0.0, 0.0, 0.0, 0.0, 0.0, 0.0, 0.0, 0.0, 0.0, 0.0, 0.0, 0.0, 0.0, 0.0, 0.0, 0.0, 0.0, 0.0, 0.0, 0.0, 0.0, 0.0, 0.0, 0.0, 0.0, 0.0, 0.0, 0.0, 0.0, 0.0, 0.0, 0.0, 0.0, 0.0, 0.0, 0.0, 0.0, 0.0, 0.0, 0.0, 0.0, 0.0, 0.0, 0.0, 0.0, 0.0, 0.0, 0.0, 0.0, 0.0, 0.0, 0.0, 0.0, 0.0, 0.0, 0.0, 0.0, 0.0, 0.0, 0.0, 0.0, 0.0, 0.0, 0.0, 0.0, 0.0, 0.0, 0.0, 0.0, 0.0, 0.0, 0.0, 0.0, 0.0, 0.0, 0.0, 0.0, 0.0, 0.0])
me_cube_003.materials.append(mat_guard___body)
me_cube_003.update()
me_cube_002 = bpy.data.meshes.new('Cube.002')
me_cube_002.from_pydata([(-1.0, -1.0, -1.0), (-4.637, -1.0, 14.95), (-14.86, 24.98, 3.265), (-17.86, 24.98, 19.21), (1.0, -1.0, 1.877), (1.0, -1.0, 13.53), (-12.86, 24.98, 1.877), (-12.86, 24.98, 13.53), (32.82, 36.51, 13.53), (32.82, 36.51, 1.877), (41.35, 20.54, 1.877), (41.35, 20.54, 13.53), (81.42, 49.95, 13.53), (81.42, 49.95, 1.877), (84.75, 43.7, 1.877), (84.75, 43.7, 13.53), (45.56, 22.78, 1.877), (45.56, 22.78, 13.53), (37.04, 38.76, 1.877), (37.04, 38.76, 13.53), (65.16, 33.24, 1.877), (59.23, 48.0, 1.877), (65.16, 33.24, 13.53), (59.23, 48.0, 13.53), (87.42, 57.12, 13.53), (87.42, 57.12, 1.877), (92.4, 47.78, 1.877), (92.4, 47.78, 13.53), (90.97, 32.06, 13.53), (90.97, 32.06, 1.877), (98.61, 36.14, 13.53), (98.61, 36.14, 1.877)], [], [(2, 3, 7, 6), (0, 1, 3, 2), (4, 5, 1, 0), (7, 5, 11, 8), (2, 6, 4, 0), (22, 20, 14, 15), (6, 7, 8, 9), (5, 4, 10, 11), (7, 3, 1, 5), (4, 6, 9, 10), (14, 13, 25, 26), (20, 21, 13, 14), (21, 23, 12, 13), (9, 8, 19, 18), (23, 22, 15, 12), (8, 11, 17, 19), (11, 10, 16, 17), (18, 19, 23, 21), (10, 9, 18, 16), (19, 17, 22, 23), (17, 16, 20, 22), (16, 18, 21, 20), (25, 24, 27, 26), (13, 12, 24, 25), (14, 26, 31, 29), (28, 29, 31, 30), (26, 27, 30, 31), (15, 14, 29, 28), (27, 15, 28, 30), (12, 15, 27, 24)])
_uv = me_cube_002.uv_layers.new(name='UVMap')
_uv.uv.foreach_set('vector', [0.375, 0.25, 0.625, 0.25, 0.625, 0.5, 0.375, 0.5, 0.375, 0.0, 0.625, 0.0, 0.625, 0.25, 0.375, 0.25, 0.375, 0.75, 0.625, 0.75, 0.625, 1.0, 0.375, 1.0, 0.625, 0.5, 0.625, 0.75, 0.625, 0.75, 0.625, 0.5963, 0.125, 0.5, 0.375, 0.5, 0.375, 0.75, 0.125, 0.75, 0.625, 0.75, 0.375, 0.75, 0.375, 0.75, 0.625, 0.75, 0.375, 0.5, 0.625, 0.5, 0.625, 0.5963, 0.375, 0.5963, 0.625, 0.75, 0.375, 0.75, 0.375, 0.75, 0.625, 0.75, 0.625, 0.5, 0.875, 0.5, 0.875, 0.75, 0.625, 0.75, 0.375, 0.75, 0.375, 0.5, 0.375, 0.5963, 0.375, 0.75, 0.375, 0.75, 0.375, 0.6898, 0.383, 0.6898, 0.375, 0.75, 0.375, 0.75, 0.375, 0.6431, 0.375, 0.6898, 0.375, 0.75, 0.375, 0.6431, 0.625, 0.6431, 0.625, 0.6898, 0.375, 0.6898, 0.375, 0.5963, 0.625, 0.5963, 0.625, 0.5963, 0.375, 0.5963, 0.625, 0.6431, 0.625, 0.75, 0.625, 0.75, 0.625, 0.6898, 0.625, 0.5963, 0.625, 0.75, 0.625, 0.75, 0.625, 0.5963, 0.625, 0.75, 0.375, 0.75, 0.375, 0.75, 0.625, 0.75, 0.375, 0.5963, 0.625, 0.5963, 0.625, 0.6431, 0.375, 0.6431, 0.375, 0.75, 0.375, 0.5963, 0.375, 0.5963, 0.375, 0.75, 0.625, 0.5963, 0.625, 0.75, 0.625, 0.75, 0.625, 0.6431, 0.625, 0.75, 0.375, 0.75, 0.375, 0.75, 0.625, 0.75, 0.375, 0.75, 0.375, 0.5963, 0.375, 0.6431, 0.375, 0.75, 0.383, 0.6898, 0.633, 0.6898, 0.625, 0.75, 0.375, 0.75, 0.375, 0.6898, 0.625, 0.6898, 0.633, 0.6898, 0.383, 0.6898, 0.375, 0.75, 0.375, 0.75, 0.375, 0.75, 0.375, 0.75, 0.625, 0.75, 0.375, 0.75, 0.375, 0.75, 0.625, 0.75, 0.375, 0.75, 0.625, 0.75, 0.625, 0.75, 0.375, 0.75, 0.625, 0.75, 0.375, 0.75, 0.375, 0.75, 0.625, 0.75, 0.625, 0.75, 0.625, 0.75, 0.625, 0.75, 0.625, 0.75, 0.625, 0.6898, 0.625, 0.75, 0.625, 0.75, 0.633, 0.6898])
me_cube_002.update()
me_cube_005 = bpy.data.meshes.new('Cube.005')
me_cube_005.from_pydata([(35.4, 9.593, -8.099), (17.77, 26.78, -8.201), (35.47, 26.7, -8.269), (17.7, 9.665, -8.031), (17.75, 10.72, 1.357), (34.87, 10.6, 7.001), (34.89, 24.78, 6.959), (17.77, 24.9, 1.315), (71.13, 10.52, -5.234), (70.91, 10.55, 4.847), (71.14, 22.45, -5.269), (70.92, 22.48, 4.812), (92.8, 10.49, -0.9964), (92.66, 10.51, 5.54), (92.67, 20.77, 5.509), (92.81, 20.75, -1.027), (17.52, 9.812, -0.3382), (36.35, 9.22, 6.33), (36.37, 26.14, 6.28), (17.54, 25.82, -0.3857), (117.5, 10.48, 4.547), (117.4, 10.48, 6.082), (117.5, 23.73, 6.042), (117.5, 23.72, 4.508), (100.8, 23.73, 1.208), (100.7, 23.74, 5.677), (100.7, 10.5, 5.716), (100.8, 10.49, 1.247), (102.9, 6.044, -1.827), (102.8, 6.052, 0.8341), (106.2, 7.557, -0.9183), (106.1, 6.048, 0.9058), (69.7, 22.48, 4.785), (69.69, 10.55, 4.82), (69.98, 22.49, -5.321), (69.96, 10.51, -5.281), (106.4, 23.73, 2.308), (111.9, 23.72, 3.408), (106.3, 10.49, 5.838), (111.9, 10.49, 5.96), (111.9, 23.73, 5.92), (106.3, 23.74, 5.799), (111.9, 10.48, 3.447), (106.4, 10.48, 2.347)], [], [(39, 40, 22, 21), (34, 35, 8, 10), (13, 14, 25, 26), (12, 27, 24, 15), (19, 16, 3, 1), (22, 23, 20, 21), (3, 16, 17, 0), (2, 0, 35, 34), (18, 19, 1, 2), (5, 4, 7, 6), (32, 34, 10, 11), (2, 34, 32, 18), (33, 32, 11, 9), (17, 33, 35, 0), (35, 33, 9, 8), (9, 11, 14, 13), (40, 37, 23, 22), (11, 10, 15, 14), (10, 8, 12, 15), (4, 5, 17, 16), (5, 6, 18, 17), (6, 7, 19, 18), (7, 4, 16, 19), (8, 9, 13, 12), (37, 42, 20, 23), (27, 12, 28, 30), (42, 39, 21, 20), (14, 15, 24, 25), (28, 29, 31, 30), (12, 13, 29, 28), (13, 26, 31, 29), (18, 32, 33, 17), (26, 27, 30, 31), (27, 26, 38, 43), (43, 38, 39, 42), (24, 27, 43, 36), (36, 43, 42, 37), (25, 24, 36, 41), (41, 36, 37, 40), (26, 25, 41, 38), (38, 41, 40, 39)])
me_cube_005.polygons.foreach_set('material_index', [1, 1, 1, 1, 1, 1, 1, 1, 1, 1, 1, 1, 1, 1, 1, 1, 1, 1, 1, 1, 1, 1, 1, 1, 1, 1, 1, 1, 1, 1, 1, 1, 1, 1, 1, 1, 1, 1, 1, 1, 1])
_uv = me_cube_005.uv_layers.new(name='UVMap')
_uv.uv.foreach_set('vector', [0.0, 0.0, 0.0, 0.0, 0.0, 0.0, 0.0, 0.0, 0.0, 0.0, 0.0, 0.0, 0.0, 0.0, 0.0, 0.0, 0.0, 0.0, 0.0, 0.0, 0.0, 0.0, 0.0, 0.0, 0.0, 0.0, 0.0, 0.0, 0.0, 0.0, 0.0, 0.0, 0.0, 0.0, 0.0, 0.0, 0.0, 0.0, 0.0, 0.0, 0.0, 0.0, 0.0, 0.0, 0.0, 0.0, 0.0, 0.0, 0.0, 0.0, 0.0, 0.0, 0.0, 0.0, 0.0, 0.0, 0.0, 0.0, 0.0, 0.0, 0.0, 0.0, 0.0, 0.0, 0.0, 0.0, 0.0, 0.0, 0.0, 0.0, 0.0, 0.0, 0.0, 0.0, 0.0, 0.0, 0.0, 0.0, 0.0, 0.0, 0.0, 0.0, 0.0, 0.0, 0.0, 0.0, 0.0, 0.0, 0.0, 0.0, 0.0, 0.0, 0.0, 0.0, 0.0, 0.0, 0.0, 0.0, 0.0, 0.0, 0.0, 0.0, 0.0, 0.0, 0.0, 0.0, 0.0, 0.0, 0.0, 0.0, 0.0, 0.0, 0.0, 0.0, 0.0, 0.0, 0.0, 0.0, 0.0, 0.0, 0.0, 0.0, 0.0, 0.0, 0.0, 0.0, 0.0, 0.0, 0.0, 0.0, 0.0, 0.0, 0.0, 0.0, 0.0, 0.0, 0.0, 0.0, 0.0, 0.0, 0.0, 0.0, 0.0, 0.0, 0.0, 0.0, 0.0, 0.0, 0.0, 0.0, 0.0, 0.0, 0.0, 0.0, 0.0, 0.0, 0.0, 0.0, 0.0, 0.0, 0.0, 0.0, 0.0, 0.0, 0.0, 0.0, 0.0, 0.0, 0.0, 0.0, 0.0, 0.0, 0.0, 0.0, 0.0, 0.0, 0.0, 0.0, 0.0, 0.0, 0.0, 0.0, 0.0, 0.0, 0.0, 0.0, 0.0, 0.0, 0.0, 0.0, 0.0, 0.0, 0.0, 0.0, 0.0, 0.0, 0.0, 0.0, 0.0, 0.0, 0.0, 0.0, 0.0, 0.0, 0.0, 0.0, 0.0, 0.0, 0.0, 0.0, 0.0, 0.0, 0.0, 0.0, 0.0, 0.0, 0.0, 0.0, 0.0, 0.0, 0.0, 0.0, 0.0, 0.0, 0.0, 0.0, 0.0, 0.0, 0.0, 0.0, 0.0, 0.0, 0.0, 0.0, 0.0, 0.0, 0.0, 0.0, 0.0, 0.0, 0.0, 0.0, 0.0, 0.0, 0.0, 0.0, 0.0, 0.0, 0.0, 0.0, 0.0, 0.0, 0.0, 0.0, 0.0, 0.0, 0.0, 0.0, 0.0, 0.0, 0.0, 0.0, 0.0, 0.0, 0.0, 0.0, 0.0, 0.0, 0.0, 0.0, 0.0, 0.0, 0.0, 0.0, 0.0, 0.0, 0.0, 0.0, 0.0, 0.0, 0.0, 0.0, 0.0, 0.0, 0.0, 0.0, 0.0, 0.0, 0.0, 0.0, 0.0, 0.0, 0.0, 0.0, 0.0, 0.0, 0.0, 0.0, 0.0, 0.0, 0.0, 0.0, 0.0, 0.0, 0.0, 0.0, 0.0, 0.0, 0.0, 0.0, 0.0, 0.0, 0.0, 0.0, 0.0, 0.0, 0.0, 0.0, 0.0, 0.0, 0.0, 0.0, 0.0, 0.0, 0.0, 0.0, 0.0, 0.0])
me_cube_005.materials.append(None)
me_cube_005.materials.append(mat_guard___body)
me_cube_005.update()
arm_armature = bpy.data.armatures.new('Armature')  # bones are not reproduced

# ---- objects
ob_croc_body = bpy.data.objects.new('croc_body', me_cube)
ob_cube = bpy.data.objects.new('Cube', me_cube_003)
ob_cube_001 = bpy.data.objects.new('Cube.001', me_cube_002)
ob_croc_body_001 = bpy.data.objects.new('croc_body.001', me_cube_005)
ob_armature = bpy.data.objects.new('Armature', arm_armature)

# ---- transforms, parenting, visibility, modifiers, constraints
ob_croc_body.location = (0.0, -3.255, 34.7)
ob_croc_body.show_wire = True
_vg = ob_croc_body.vertex_groups.new(name='Bone')
_vg = ob_croc_body.vertex_groups.new(name='Bone1')
_vg = ob_croc_body.vertex_groups.new(name='Bone2')
_vg = ob_croc_body.vertex_groups.new(name='Bone3')
_vg = ob_croc_body.vertex_groups.new(name='Bone4')
_vg = ob_croc_body.vertex_groups.new(name='Bone8')
_vg = ob_croc_body.vertex_groups.new(name='Bone9')
_m = ob_croc_body.modifiers.new('Mirror', 'MIRROR')
_m.use_clip = True
ob_cube.location = (-2.384e-05, -42.43, 51.4)
ob_cube.show_wire = True
_m = ob_cube.modifiers.new('Mirror', 'MIRROR')
_m.use_clip = True
ob_cube_001.location = (37.44, 85.81, 22.94)
ob_croc_body_001.location = (0.0, -3.255, 34.7)
ob_croc_body_001.show_wire = True
_vg = ob_croc_body_001.vertex_groups.new(name='Bone')
_vg = ob_croc_body_001.vertex_groups.new(name='Bone1')
_vg = ob_croc_body_001.vertex_groups.new(name='Bone2')
_vg = ob_croc_body_001.vertex_groups.new(name='Bone3')
_vg = ob_croc_body_001.vertex_groups.new(name='Bone4')
_vg = ob_croc_body_001.vertex_groups.new(name='Bone8')
_vg = ob_croc_body_001.vertex_groups.new(name='Bone9')
_m = ob_croc_body_001.modifiers.new('Mirror', 'MIRROR')
_m.use_clip = True
ob_armature.location = (0.0, -24.01, 51.62)

# ---- collection membership
col_model.objects.link(ob_croc_body)
col_model.objects.link(ob_cube)
col_model.objects.link(ob_cube_001)
col_model.objects.link(ob_croc_body_001)
col_model.objects.link(ob_armature)

# ---- scene / render settings (as saved in the file)
scene.frame_start = 1; scene.frame_end = 250; scene.frame_set(1)
scene.render.engine = 'BLENDER_EEVEE_NEXT'
scene.render.fps = 30
scene.render.bake_bias = 0.0
scene.render.bake_samples = 0
scene.cycles.sampling_pattern = 'TABULATED_SOBOL'
scene.eevee.use_volume_custom_range = False
bpy.context.view_layer.update()

# ---- added for rendering (the .blend has no active camera and no usable light): camera, sun
cam_auto = bpy.data.cameras.new('AutoCamera')
cam_auto.lens = 50.0
cam_auto.sensor_width = 36.0
cam_auto.clip_end = 6889.64
ob_auto_camera = bpy.data.objects.new('AutoCamera', cam_auto)
scene.collection.objects.link(ob_auto_camera)
ob_auto_camera.location = (401.853, -363.056, 386.641)
ob_auto_camera.rotation_euler = (1.09748, -7.21219e-08, 0.694738)
scene.camera = ob_auto_camera
light_auto_sun = bpy.data.lights.new('AutoSun', 'SUN')
light_auto_sun.energy = 3.0
light_auto_sun.angle = 0.0523599
ob_auto_sun = bpy.data.objects.new('AutoSun', light_auto_sun)
scene.collection.objects.link(ob_auto_sun)
ob_auto_sun.rotation_euler = (0.872665, 0.174533, 0.523599)
bpy.context.view_layer.update()
